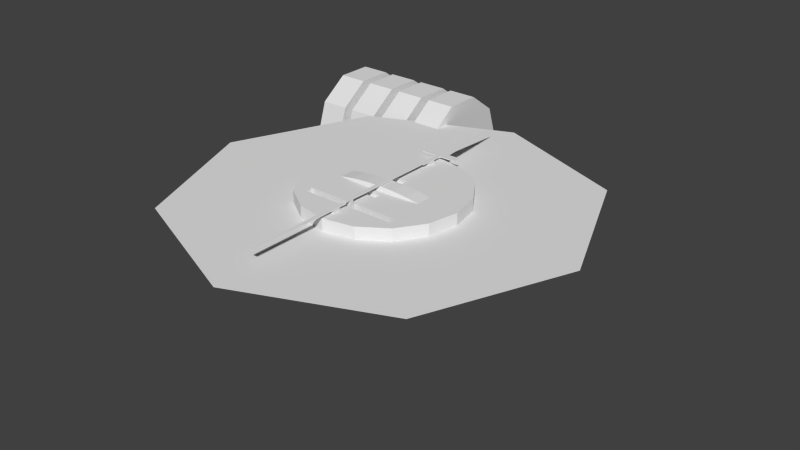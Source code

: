 # Source: HSI.blend  (saved by Blender 2.72.0; exported with 4.5.12 LTS)
import bpy
from mathutils import Matrix  # noqa: F401  (used for matrix-valued properties, if any)

bpy.ops.wm.read_factory_settings(use_empty=True)
scene = bpy.context.scene
scene.name = 'Scene'

# ---- collections
col_collection_1 = bpy.data.collections.new('Collection 1'); scene.collection.children.link(col_collection_1)

# ---- materials (node trees are filled in below, after node groups)
mat_material_001 = bpy.data.materials.new('Material.001')
mat_material_001.alpha_threshold = 0.0
mat_material_001.use_transparent_shadow = False
mat_material_001.roughness = 0.5

# ---- material node trees

# ---- world
world_world = bpy.data.worlds.new('World'); scene.world = world_world
world_world.color = (0.05088, 0.05088, 0.05088)
world_world.use_sun_shadow = False
world_world.sun_shadow_jitter_overblur = 0.0
world_world.cycles.sampling_method = 'MANUAL'
world_world.cycles.sample_map_resolution = 256

# ---- meshes
me_cylinder_005 = bpy.data.meshes.new('Cylinder.005')
me_cylinder_005.from_pydata([(0.0, 0.0, -0.0375), (0.0, 0.0, 0.0375), (0.0, 0.15, -0.0375), (0.0, 0.15, 0.0375), (0.08817, 0.1214, -0.0375), (0.08817, 0.1214, 0.0375), (0.1427, 0.04635, -0.0375), (0.1427, 0.04635, 0.0375), (0.1427, -0.04635, -0.0375), (0.1427, -0.04635, 0.0375), (0.08817, -0.1214, -0.0375), (0.08817, -0.1214, 0.0375), (-1.311e-08, -0.15, -0.0375), (-1.311e-08, -0.15, 0.0375), (-0.08817, -0.1214, -0.0375), (-0.08817, -0.1214, 0.0375), (-0.1427, -0.04635, -0.0375), (-0.1427, -0.04635, 0.0375), (-0.1427, 0.04635, -0.0375), (-0.1427, 0.04635, 0.0375), (-0.08817, 0.1214, -0.0375), (-0.08817, 0.1214, 0.0375)], [], [(0, 2, 4), (1, 5, 3), (2, 3, 5, 4), (0, 4, 6), (1, 7, 5), (4, 5, 7, 6), (0, 6, 8), (1, 9, 7), (6, 7, 9, 8), (0, 8, 10), (1, 11, 9), (8, 9, 11, 10), (0, 10, 12), (1, 13, 11), (10, 11, 13, 12), (0, 12, 14), (1, 15, 13), (12, 13, 15, 14), (0, 14, 16), (1, 17, 15), (14, 15, 17, 16), (0, 16, 18), (1, 19, 17), (16, 17, 19, 18), (0, 18, 20), (1, 21, 19), (18, 19, 21, 20), (0, 20, 2), (1, 3, 21), (20, 21, 3, 2)])
me_cylinder_005.use_remesh_preserve_volume = False
me_cylinder_005.use_remesh_preserve_attributes = False
me_cylinder_005.use_mirror_vertex_groups = False
me_cylinder_005.update()
me_cylinder_004 = bpy.data.meshes.new('Cylinder.004')
me_cylinder_004.from_pydata([(0.0, 0.0, -0.0375), (0.0, 0.0, 0.0375), (0.0, 0.15, -0.0375), (0.0, 0.15, 0.0375), (0.08817, 0.1214, -0.0375), (0.08817, 0.1214, 0.0375), (0.1427, 0.04635, -0.0375), (0.1427, 0.04635, 0.0375), (0.1427, -0.04635, -0.0375), (0.1427, -0.04635, 0.0375), (0.08817, -0.1214, -0.0375), (0.08817, -0.1214, 0.0375), (-1.311e-08, -0.15, -0.0375), (-1.311e-08, -0.15, 0.0375), (-0.08817, -0.1214, -0.0375), (-0.08817, -0.1214, 0.0375), (-0.1427, -0.04635, -0.0375), (-0.1427, -0.04635, 0.0375), (-0.1427, 0.04635, -0.0375), (-0.1427, 0.04635, 0.0375), (-0.08817, 0.1214, -0.0375), (-0.08817, 0.1214, 0.0375)], [], [(0, 2, 4), (1, 5, 3), (2, 3, 5, 4), (0, 4, 6), (1, 7, 5), (4, 5, 7, 6), (0, 6, 8), (1, 9, 7), (6, 7, 9, 8), (0, 8, 10), (1, 11, 9), (8, 9, 11, 10), (0, 10, 12), (1, 13, 11), (10, 11, 13, 12), (0, 12, 14), (1, 15, 13), (12, 13, 15, 14), (0, 14, 16), (1, 17, 15), (14, 15, 17, 16), (0, 16, 18), (1, 19, 17), (16, 17, 19, 18), (0, 18, 20), (1, 21, 19), (18, 19, 21, 20), (0, 20, 2), (1, 3, 21), (20, 21, 3, 2)])
me_cylinder_004.use_remesh_preserve_volume = False
me_cylinder_004.use_remesh_preserve_attributes = False
me_cylinder_004.use_mirror_vertex_groups = False
me_cylinder_004.update()
me_cylinder_003 = bpy.data.meshes.new('Cylinder.003')
me_cylinder_003.from_pydata([(0.0, 0.0, -0.0375), (0.0, 0.0, 0.0375), (0.0, 0.15, -0.0375), (0.0, 0.15, 0.0375), (0.08817, 0.1214, -0.0375), (0.08817, 0.1214, 0.0375), (0.1427, 0.04635, -0.0375), (0.1427, 0.04635, 0.0375), (0.1427, -0.04635, -0.0375), (0.1427, -0.04635, 0.0375), (0.08817, -0.1214, -0.0375), (0.08817, -0.1214, 0.0375), (-1.311e-08, -0.15, -0.0375), (-1.311e-08, -0.15, 0.0375), (-0.08817, -0.1214, -0.0375), (-0.08817, -0.1214, 0.0375), (-0.1427, -0.04635, -0.0375), (-0.1427, -0.04635, 0.0375), (-0.1427, 0.04635, -0.0375), (-0.1427, 0.04635, 0.0375), (-0.08817, 0.1214, -0.0375), (-0.08817, 0.1214, 0.0375)], [], [(0, 2, 4), (1, 5, 3), (2, 3, 5, 4), (0, 4, 6), (1, 7, 5), (4, 5, 7, 6), (0, 6, 8), (1, 9, 7), (6, 7, 9, 8), (0, 8, 10), (1, 11, 9), (8, 9, 11, 10), (0, 10, 12), (1, 13, 11), (10, 11, 13, 12), (0, 12, 14), (1, 15, 13), (12, 13, 15, 14), (0, 14, 16), (1, 17, 15), (14, 15, 17, 16), (0, 16, 18), (1, 19, 17), (16, 17, 19, 18), (0, 18, 20), (1, 21, 19), (18, 19, 21, 20), (0, 20, 2), (1, 3, 21), (20, 21, 3, 2)])
me_cylinder_003.use_remesh_preserve_volume = False
me_cylinder_003.use_remesh_preserve_attributes = False
me_cylinder_003.use_mirror_vertex_groups = False
me_cylinder_003.update()
me_cylinder_002 = bpy.data.meshes.new('Cylinder.002')
me_cylinder_002.from_pydata([(0.0, 0.0, -0.0375), (0.0, 0.0, 0.0375), (0.0, 0.15, -0.0375), (0.0, 0.15, 0.0375), (0.08817, 0.1214, -0.0375), (0.08817, 0.1214, 0.0375), (0.1427, 0.04635, -0.0375), (0.1427, 0.04635, 0.0375), (0.1427, -0.04635, -0.0375), (0.1427, -0.04635, 0.0375), (0.08817, -0.1214, -0.0375), (0.08817, -0.1214, 0.0375), (-1.311e-08, -0.15, -0.0375), (-1.311e-08, -0.15, 0.0375), (-0.08817, -0.1214, -0.0375), (-0.08817, -0.1214, 0.0375), (-0.1427, -0.04635, -0.0375), (-0.1427, -0.04635, 0.0375), (-0.1427, 0.04635, -0.0375), (-0.1427, 0.04635, 0.0375), (-0.08817, 0.1214, -0.0375), (-0.08817, 0.1214, 0.0375)], [], [(0, 2, 4), (1, 5, 3), (2, 3, 5, 4), (0, 4, 6), (1, 7, 5), (4, 5, 7, 6), (0, 6, 8), (1, 9, 7), (6, 7, 9, 8), (0, 8, 10), (1, 11, 9), (8, 9, 11, 10), (0, 10, 12), (1, 13, 11), (10, 11, 13, 12), (0, 12, 14), (1, 15, 13), (12, 13, 15, 14), (0, 14, 16), (1, 17, 15), (14, 15, 17, 16), (0, 16, 18), (1, 19, 17), (16, 17, 19, 18), (0, 18, 20), (1, 21, 19), (18, 19, 21, 20), (0, 20, 2), (1, 3, 21), (20, 21, 3, 2)])
me_cylinder_002.use_remesh_preserve_volume = False
me_cylinder_002.use_remesh_preserve_attributes = False
me_cylinder_002.use_mirror_vertex_groups = False
me_cylinder_002.update()
me_cube_011 = bpy.data.meshes.new('Cube.011')
me_cube_011.from_pydata([(-0.0045, -0.01, -0.023), (-0.0045, 0.0, -0.023), (0.0045, 0.0, -0.023), (0.0045, -0.01, -0.023), (-0.0045, -0.01, 0.01), (-0.0045, 0.0, 0.01), (0.0045, 0.0, 0.01), (0.0045, -0.01, 0.01)], [], [(4, 5, 1, 0), (5, 6, 2, 1), (6, 7, 3, 2), (7, 4, 0, 3)])
me_cube_011.use_remesh_preserve_volume = False
me_cube_011.use_remesh_preserve_attributes = False
me_cube_011.use_mirror_vertex_groups = False
me_cube_011.update()
me_cube_010 = bpy.data.meshes.new('Cube.010')
me_cube_010.from_pydata([(-0.0045, -0.01, 0.0), (-0.0045, 0.01, 0.0), (0.0045, 0.01, 0.0), (0.0045, -0.01, 0.0), (-0.0045, -0.01, 0.01), (-0.0045, 0.01, 0.01), (0.0045, 0.01, 0.01), (0.0045, -0.01, 0.01)], [], [(4, 5, 1, 0), (5, 6, 2, 1), (6, 7, 3, 2), (7, 4, 0, 3)])
me_cube_010.use_remesh_preserve_volume = False
me_cube_010.use_remesh_preserve_attributes = False
me_cube_010.use_mirror_vertex_groups = False
me_cube_010.update()
me_cube_009 = bpy.data.meshes.new('Cube.009')
me_cube_009.from_pydata([(-0.0045, -0.01, 0.0), (-0.0045, 0.01, 0.0), (0.0045, 0.01, 0.0), (0.0045, -0.01, 0.0), (-0.0045, -0.01, 0.01), (-0.0045, 0.01, 0.01), (0.0045, 0.01, 0.01), (0.0045, -0.01, 0.01)], [], [(4, 5, 1, 0), (5, 6, 2, 1), (6, 7, 3, 2), (7, 4, 0, 3)])
me_cube_009.use_remesh_preserve_volume = False
me_cube_009.use_remesh_preserve_attributes = False
me_cube_009.use_mirror_vertex_groups = False
me_cube_009.update()
me_cube_005 = bpy.data.meshes.new('Cube.005')
me_cube_005.from_pydata([(-1.5, -0.05, -0.01), (-1.5, 0.05, -0.01), (1.2, 0.05, -0.01), (1.2, -0.05, -0.01), (-1.5, -0.05, 0.01), (-1.5, 0.05, 0.01), (1.2, 0.05, 0.01), (1.2, -0.05, 0.01)], [], [(4, 5, 1, 0), (5, 6, 2, 1), (6, 7, 3, 2), (7, 4, 0, 3), (7, 6, 5, 4)])
_uv = me_cube_005.uv_layers.new(name='UVMap')
_uv.uv.foreach_set('vector', [0.4677, 0.009332, 0.4312, 0.009332, 0.4312, 0.002033, 0.4677, 0.002033, 0.4312, 0.009332, 0.4312, 0.9947, 0.414, 0.9948, 0.414, 0.009455, 0.4312, 0.9947, 0.4677, 0.9947, 0.4677, 1.002, 0.4312, 1.002, 0.4677, 0.9947, 0.4677, 0.009332, 0.4849, 0.009209, 0.4849, 0.9946, 0.4677, 0.9947, 0.4312, 0.9947, 0.4312, 0.009332, 0.4677, 0.009332])
me_cube_005.use_remesh_preserve_volume = False
me_cube_005.use_remesh_preserve_attributes = False
me_cube_005.use_mirror_vertex_groups = False
me_cube_005.update()
me_cube_004 = bpy.data.meshes.new('Cube.004')
me_cube_004.from_pydata([(-1.5, 7.451e-08, -0.01), (1.2, 0.05, -0.01), (1.2, -0.05, -0.01), (-1.5, 7.451e-08, 0.01), (1.2, 0.05, 0.01), (1.2, -0.05, 0.01), (0.4, 0.15, 0.01), (0.6, 0.05, 0.01), (0.6, 0.05, -0.01), (0.4, 0.15, -0.01), (0.6, -0.05, 0.01), (0.4, -0.15, 0.01), (0.4, -0.15, -0.01), (0.6, -0.05, -0.01), (0.6, -0.45, 0.01), (0.4, -0.45, 0.01), (0.4, -0.45, -0.01), (0.6, -0.45, -0.01), (0.4, 0.45, 0.01), (0.6, 0.45, 0.01), (0.6, 0.45, -0.01), (0.4, 0.45, -0.01)], [], [(7, 4, 1, 8), (4, 5, 2, 1), (11, 3, 0, 12), (3, 6, 9, 0), (7, 8, 20, 19), (5, 10, 13, 2), (11, 12, 16, 15), (5, 4, 7, 10), (10, 7, 6, 11), (14, 15, 16, 17), (13, 10, 14, 17), (10, 11, 15, 14), (18, 19, 20, 21), (9, 6, 18, 21), (6, 7, 19, 18), (11, 6, 3)])
_uv = me_cube_004.uv_layers.new(name='UVMap')
_uv.uv.foreach_set('vector', [0.4484, 0.4079, 0.4484, 0.2454, 0.4539, 0.2454, 0.4539, 0.4079, 0.4484, 0.2454, 0.4214, 0.2454, 0.4214, 0.24, 0.4484, 0.24, 0.3943, 0.4621, 0.4349, 0.9766, 0.4259, 0.9774, 0.3853, 0.4628, 0.4349, 0.9766, 0.4755, 0.4621, 0.4845, 0.4627, 0.4439, 0.9773, 0.4484, 0.4079, 0.4484, 0.4025, 0.5568, 0.4025, 0.5568, 0.4079, 0.4214, 0.2454, 0.4214, 0.4079, 0.4159, 0.4079, 0.4159, 0.2454, 0.3943, 0.4621, 0.3943, 0.4675, 0.313, 0.4675, 0.313, 0.462, 0.4214, 0.2454, 0.4484, 0.2454, 0.4484, 0.4079, 0.4214, 0.4079, 0.4214, 0.4079, 0.4484, 0.4079, 0.4755, 0.4621, 0.3943, 0.4621, 0.313, 0.4079, 0.313, 0.462, 0.3076, 0.462, 0.3076, 0.4079, 0.4214, 0.4025, 0.4214, 0.4079, 0.313, 0.4079, 0.313, 0.4025, 0.4214, 0.4079, 0.3943, 0.4621, 0.313, 0.462, 0.313, 0.4079, 0.5568, 0.4621, 0.5568, 0.4079, 0.5622, 0.4079, 0.5622, 0.4621, 0.4755, 0.4675, 0.4755, 0.4621, 0.5568, 0.4621, 0.5568, 0.4675, 0.4755, 0.4621, 0.4484, 0.4079, 0.5568, 0.4079, 0.5568, 0.4621, 0.3943, 0.4621, 0.4755, 0.4621, 0.4349, 0.9766])
me_cube_004.use_remesh_preserve_volume = False
me_cube_004.use_remesh_preserve_attributes = False
me_cube_004.use_mirror_vertex_groups = False
me_cube_004.auto_texspace = False
me_cube_004.update()
me_cube_003 = bpy.data.meshes.new('Cube.003')
me_cube_003.from_pydata([(-1.29, -0.05, -0.01), (-1.29, 0.05, -0.01), (1.29, 0.05, -0.01), (1.29, -0.05, -0.01), (-1.29, -0.05, 0.01), (-1.29, 0.05, 0.01), (1.29, 0.05, 0.01), (1.29, -0.05, 0.01)], [], [(4, 5, 1, 0), (5, 6, 2, 1), (6, 7, 3, 2), (7, 4, 0, 3), (7, 6, 5, 4)])
_uv = me_cube_003.uv_layers.new(name='UVMap')
_uv.uv.foreach_set('vector', [0.1901, 0.02654, 0.1504, 0.02654, 0.1504, 0.0186, 0.1901, 0.0186, 0.1504, 0.02654, 0.1504, 0.979, 0.1338, 0.9791, 0.1338, 0.02665, 0.1504, 0.979, 0.1901, 0.979, 0.1901, 0.9869, 0.1504, 0.9869, 0.1901, 0.979, 0.1901, 0.02654, 0.2067, 0.02643, 0.2067, 0.9789, 0.1901, 0.979, 0.1504, 0.979, 0.1504, 0.02654, 0.1901, 0.02654])
me_cube_003.use_remesh_preserve_volume = False
me_cube_003.use_remesh_preserve_attributes = False
me_cube_003.use_mirror_vertex_groups = False
me_cube_003.update()
me_cylinder_001 = bpy.data.meshes.new('Cylinder.001')
me_cylinder_001.from_pydata([(0.0, 0.02, 0.06), (0.0, -0.02, 0.06), (0.03902, -0.02, 0.05885), (0.03902, 0.02, 0.05885), (0.03902, 0.02442, 0.05), (0.0, 0.025, 0.05), (-0.03902, 0.02, 0.05885), (-0.03902, -0.02, 0.05885), (0.0, -0.025, 0.05), (0.07654, -0.02, 0.05543), (0.07654, 0.02, 0.05543), (-0.03902, 0.02442, 0.05), (0.07654, 0.02272, 0.05), (0.07654, 0.1848, 0.05), (0.0, 0.2, 0.05), (0.0, 0.055, 0.05), (0.02, 0.055, 0.05), (0.02, 0.035, 0.05), (0.0, 0.035, 0.05), (-0.07654, 0.02, 0.05543), (-0.07654, -0.02, 0.05543), (-0.03902, -0.02442, 0.05), (0.03902, -0.02442, 0.05), (0.07654, -0.02272, 0.05), (0.1104, -0.02, 0.05), (0.1104, -4.826e-09, 0.05), (0.1104, 0.02, 0.05), (-0.07654, 0.02272, 0.05), (-0.07654, 0.1848, 0.05), (-0.02, 0.035, 0.05), (-0.02, 0.055, 0.05), (0.1414, 0.1414, 0.05), (0.0, 0.2, -0.05), (0.07654, 0.1848, -0.05), (-0.02, 0.055, 0.04), (0.02, 0.055, 0.04), (0.02, 0.035, 0.04), (-0.02, 0.035, 0.04), (-0.1104, -0.02, 0.05), (-0.1104, 0.02, 0.05), (-0.1104, 1.317e-09, 0.05), (-0.07654, -0.02272, 0.05), (3.775e-09, -0.025, 0.05), (-0.05787, -0.105, 0.05), (1.585e-08, -0.105, 0.05), (8.305e-09, -0.055, 0.05), (-0.02, -0.055, 0.05), (-0.02, -0.035, 0.05), (5.285e-09, -0.035, 0.05), (0.05787, -0.105, 0.05), (0.12, -0.105, 0.05), (0.12, -0.125, 0.05), (0.06255, -0.125, 0.05), (0.07654, -0.1848, 0.05), (0.1414, -0.1414, 0.05), (0.1848, -0.07654, 0.05), (0.2, -8.742e-09, 0.05), (0.1848, 0.07654, 0.05), (-0.1414, 0.1414, 0.05), (-0.07654, 0.1848, -0.05), (0.1414, 0.1414, -0.05), (-0.2, 2.385e-09, 0.05), (-0.1848, -0.07654, 0.05), (-0.1848, 0.07654, 0.05), (-0.07654, -0.1848, 0.05), (-0.06255, -0.125, 0.05), (-0.12, -0.125, 0.05), (-0.12, -0.105, 0.05), (-0.1414, -0.1414, 0.05), (0.02, -0.035, 0.05), (0.02, -0.055, 0.05), (0.02, -0.055, 0.04), (-0.02, -0.055, 0.04), (-0.02, -0.035, 0.04), (0.02, -0.035, 0.04), (1.887e-08, -0.125, 0.05), (3.02e-08, -0.2, 0.05), (0.1414, -0.1414, -0.05), (0.07654, -0.1848, -0.05), (0.2, -8.742e-09, -0.05), (0.1848, -0.07654, -0.05), (0.1848, 0.07654, -0.05), (-0.1414, 0.1414, -0.05), (-0.1848, -0.07654, -0.05), (-0.2, 2.385e-09, -0.05), (-0.1848, 0.07654, -0.05), (-0.07654, -0.1848, -0.05), (-0.1414, -0.1414, -0.05), (3.02e-08, -0.2, -0.05), (-0.12, -0.125, 0.03), (-0.12, -0.105, 0.03), (0.12, -0.105, 0.03), (0.12, -0.125, 0.03), (0.0, 0.02, 0.06), (0.0, -0.02, 0.06), (0.03902, -0.02, 0.05885), (0.03902, 0.02, 0.05885), (-0.03902, 0.02, 0.05885), (-0.03902, -0.02, 0.05885), (0.07654, -0.02, 0.05543), (0.07654, 0.02, 0.05543), (-0.07654, 0.02, 0.05543), (-0.07654, -0.02, 0.05543), (0.1104, -0.02, 0.05), (0.1104, -4.826e-09, 0.05), (0.1104, 0.02, 0.05), (-0.1104, -0.02, 0.05), (-0.1104, 0.02, 0.05), (-0.1104, 1.317e-09, 0.05)], [], [(3, 0, 93, 96), (0, 3, 4, 5), (40, 38, 106, 108), (24, 25, 104, 103), (6, 0, 5, 11), (10, 12, 4, 3), (4, 13, 14, 15, 16, 17, 18, 5), (26, 10, 100, 105), (21, 8, 1, 7), (1, 8, 42, 22, 2), (23, 9, 2, 22), (7, 1, 94, 98), (6, 11, 27, 19), (14, 28, 11, 5, 18, 29, 30, 15), (12, 10, 26), (13, 4, 12, 31), (32, 14, 13, 33), (16, 15, 30, 34, 35), (17, 16, 35, 36), (29, 18, 17, 36, 37), (10, 3, 96, 100), (20, 41, 21, 7), (42, 8, 21, 43, 44, 45, 46, 47, 48), (23, 22, 49, 50, 51, 52, 53, 54), (24, 9, 23), (55, 56, 25, 24), (26, 25, 56, 57), (58, 27, 11, 28), (39, 19, 27), (59, 28, 14, 32), (30, 29, 37, 34), (57, 31, 12, 26), (33, 13, 31, 60), (37, 36, 35, 34), (38, 40, 61, 62), (41, 20, 38), (39, 63, 61, 40), (64, 65, 66, 67, 43, 21, 41, 68), (49, 22, 42, 48, 69, 70, 45, 44), (46, 45, 70, 71, 72), (47, 46, 72, 73), (69, 48, 47, 73, 74), (55, 24, 23, 54), (53, 52, 75, 76), (77, 54, 53, 78), (79, 56, 55, 80), (81, 57, 56, 79), (82, 58, 28, 59), (63, 39, 27, 58), (60, 31, 57, 81), (62, 68, 41, 38), (83, 62, 61, 84), (84, 61, 63, 85), (86, 64, 68, 87), (65, 64, 76, 75), (70, 69, 74, 71), (72, 71, 74, 73), (80, 55, 54, 77), (78, 53, 76, 88), (85, 63, 58, 82), (87, 68, 62, 83), (88, 76, 64, 86), (67, 66, 89, 90), (50, 49, 44, 43, 67, 90, 91), (89, 92, 91, 90), (66, 65, 75, 52, 51, 92, 89), (51, 50, 91, 92), (93, 94, 95, 96), (97, 98, 94, 93), (96, 95, 99, 100), (101, 102, 98, 97), (100, 99, 103, 104, 105), (106, 102, 101, 107, 108), (19, 39, 107, 101), (1, 2, 95, 94), (2, 9, 99, 95), (0, 6, 97, 93), (25, 26, 105, 104), (6, 19, 101, 97), (9, 24, 103, 99), (39, 40, 108, 107), (20, 7, 98, 102), (38, 20, 102, 106)])
_uv = me_cylinder_001.uv_layers.new(name='UVMap')
_uv.uv.foreach_set('vector', [0.1875, 0.2057, 0.16, 0.2096, 0.16, 0.2096, 0.1875, 0.2057, 0.5003, 2.249e-05, 0.6767, 0.005852, 0.6764, 0.05059, 0.4999, 0.05059, 0.4448, 0.5, 0.4448, 0.49, 0.4448, 0.49, 0.4448, 0.5, 0.5552, 0.49, 0.5552, 0.5, 0.5552, 0.5, 0.5552, 0.49, 0.3237, 0.003521, 0.5003, 2.249e-05, 0.4999, 0.05059, 0.3234, 0.04826, 0.8465, 0.02079, 0.8463, 0.04826, 0.6764, 0.05059, 0.6767, 0.005852, 0.5195, 0.5122, 0.5383, 0.5924, 0.5, 0.6, 0.5, 0.5275, 0.51, 0.5275, 0.51, 0.5175, 0.5, 0.5175, 0.5, 0.5125, 0.2359, 0.2008, 0.2147, 0.2029, 0.2147, 0.2029, 0.2359, 0.2008, 0.3301, 2.292e-05, 0.5102, 2.271e-05, 0.5099, 0.05162, 0.3298, 0.04567, 0.5099, 0.05162, 0.5102, 2.271e-05, 0.5223, 0.0002958, 0.691, 0.005285, 0.69, 0.04805, 0.8532, 0.01231, 0.8526, 0.03857, 0.69, 0.04805, 0.691, 0.005285, 0.1255, 0.1848, 0.1557, 0.1789, 0.1557, 0.1789, 0.1255, 0.1848, 0.3237, 0.003521, 0.3234, 0.04826, 0.1536, 0.04369, 0.1538, 0.01621, 0.5, 0.6, 0.4617, 0.5924, 0.4805, 0.5122, 0.5, 0.5125, 0.5, 0.5175, 0.49, 0.5175, 0.49, 0.5275, 0.5, 0.5275, 0.8463, 0.04826, 0.8465, 0.02079, 1.0, 0.04378, 0.5383, 0.5924, 0.5195, 0.5122, 0.5383, 0.5114, 0.5707, 0.5707, 0.4375, 0.3423, 0.4375, 0.4224, 0.375, 0.4224, 0.375, 0.3423, 0.8333, 0.6666, 0.5, 0.6666, 0.1667, 0.6666, 0.1667, 0.5, 0.8333, 0.5, 0.9999, 0.1667, 0.9999, 0.5, 0.8333, 0.5, 0.8333, 0.1667, 0.1667, 8.164e-05, 0.5, 8.164e-05, 0.8333, 8.164e-05, 0.8333, 0.1667, 0.1667, 0.1667, 0.2147, 0.2029, 0.1875, 0.2057, 0.1875, 0.2057, 0.2147, 0.2029, 0.1566, 0.03043, 0.1568, 0.002402, 0.3301, 2.292e-05, 0.3298, 0.04567, 0.5, 0.4875, 0.5, 0.4875, 0.4805, 0.4878, 0.4711, 0.4475, 0.5, 0.4475, 0.5, 0.4725, 0.49, 0.4725, 0.49, 0.4825, 0.5, 0.4825, 0.5383, 0.4886, 0.5195, 0.4878, 0.5289, 0.4475, 0.56, 0.4475, 0.56, 0.4375, 0.5313, 0.4375, 0.5383, 0.4076, 0.5707, 0.4293, 1.0, 0.02094, 0.8526, 0.03857, 0.8532, 0.01231, 0.5924, 0.4617, 0.6, 0.5, 0.5552, 0.5, 0.5552, 0.49, 0.5552, 0.51, 0.5552, 0.5, 0.6, 0.5, 0.5924, 0.5383, 0.4293, 0.5707, 0.4617, 0.5114, 0.4805, 0.5122, 0.4617, 0.5924, 2.249e-05, 0.03718, 0.1538, 0.01621, 0.1536, 0.04369, 0.5, 0.3423, 0.5, 0.4224, 0.4375, 0.4224, 0.4375, 0.3423, 8.167e-05, 0.5, 8.164e-05, 0.1667, 0.1667, 0.1667, 0.1667, 0.5, 0.5924, 0.5383, 0.5707, 0.5707, 0.5383, 0.5114, 0.5552, 0.51, 0.375, 0.3423, 0.375, 0.4224, 0.3125, 0.4224, 0.3125, 0.3423, 0.1667, 0.1667, 0.8333, 0.1667, 0.8333, 0.5, 0.1667, 0.5, 0.4448, 0.49, 0.4448, 0.5, 0.4, 0.5, 0.4076, 0.4617, 0.1568, 0.002402, 0.1566, 0.03043, 2.271e-05, 0.006972, 0.4448, 0.51, 0.4076, 0.5383, 0.4, 0.5, 0.4448, 0.5, 0.4617, 0.4076, 0.4687, 0.4375, 0.44, 0.4375, 0.44, 0.4475, 0.4711, 0.4475, 0.4805, 0.4878, 0.4617, 0.4886, 0.4293, 0.4293, 0.5289, 0.4475, 0.5195, 0.4878, 0.5, 0.4875, 0.5, 0.4825, 0.51, 0.4825, 0.51, 0.4725, 0.5, 0.4725, 0.5, 0.4475, 0.1667, 8.164e-05, 0.5, 8.17e-05, 0.8333, 8.17e-05, 0.8333, 0.1667, 0.1667, 0.1667, 8.167e-05, 0.5, 8.164e-05, 0.1667, 0.1667, 0.1667, 0.1667, 0.5, 0.8333, 0.6666, 0.5, 0.6666, 0.1667, 0.6666, 0.1667, 0.5, 0.8333, 0.5, 0.5924, 0.4617, 0.5552, 0.49, 0.5383, 0.4886, 0.5707, 0.4293, 0.5383, 0.4076, 0.5313, 0.4375, 0.5, 0.4375, 0.5, 0.4, 0.06258, 0.3423, 0.06258, 0.4224, 8.622e-05, 0.4224, 8.622e-05, 0.3423, 0.1876, 0.3423, 0.1876, 0.4224, 0.1251, 0.4224, 0.1251, 0.3423, 0.25, 0.3423, 0.25, 0.4224, 0.1876, 0.4224, 0.1876, 0.3423, 0.5625, 0.3423, 0.5625, 0.4224, 0.5, 0.4224, 0.5, 0.3423, 0.4076, 0.5383, 0.4448, 0.51, 0.4617, 0.5114, 0.4293, 0.5707, 0.3125, 0.3423, 0.3125, 0.4224, 0.25, 0.4224, 0.25, 0.3423, 0.4076, 0.4617, 0.4293, 0.4293, 0.4617, 0.4886, 0.4448, 0.49, 0.75, 0.3423, 0.75, 0.4224, 0.6875, 0.4224, 0.6875, 0.3423, 0.6875, 0.3423, 0.6875, 0.4224, 0.625, 0.4224, 0.625, 0.3423, 0.8749, 0.3423, 0.8749, 0.4224, 0.8124, 0.4224, 0.8124, 0.3423, 0.4687, 0.4375, 0.4617, 0.4076, 0.5, 0.4, 0.5, 0.4375, 0.9999, 0.1667, 0.9999, 0.5, 0.8333, 0.5, 0.8333, 0.1667, 0.1667, 0.1667, 0.8333, 0.1667, 0.8333, 0.5, 0.1667, 0.5, 0.1251, 0.3423, 0.1251, 0.4224, 0.06258, 0.4224, 0.06258, 0.3423, 0.9999, 0.3423, 0.9999, 0.4224, 0.9374, 0.4224, 0.9374, 0.3423, 0.625, 0.3423, 0.625, 0.4224, 0.5625, 0.4224, 0.5625, 0.3423, 0.8124, 0.3423, 0.8124, 0.4224, 0.75, 0.4224, 0.75, 0.3423, 0.9374, 0.3423, 0.9374, 0.4224, 0.8749, 0.4224, 0.8749, 0.3423, 4.629e-05, 0.1429, 4.634e-05, 0.07147, 0.07147, 0.07147, 0.07147, 0.1429, 0.9285, 0.2143, 0.7067, 0.2143, 0.5, 0.2143, 0.2933, 0.2143, 0.07147, 0.2143, 0.07147, 0.1429, 0.9285, 0.1429, 0.07147, 0.07147, 0.9285, 0.07147, 0.9285, 0.1429, 0.07147, 0.1429, 0.07147, 4.646e-05, 0.2766, 4.646e-05, 0.5, 4.652e-05, 0.7234, 4.646e-05, 0.9285, 4.629e-05, 0.9285, 0.07147, 0.07147, 0.07147, 1.0, 0.07147, 1.0, 0.1429, 0.9285, 0.1429, 0.9285, 0.07147, 0.5, 0.1802, 0.5, 4.251e-05, 0.6758, 4.251e-05, 0.6758, 0.1802, 0.3242, 0.1802, 0.3242, 4.247e-05, 0.5, 4.251e-05, 0.5, 0.1802, 0.6758, 0.1802, 0.6758, 4.251e-05, 0.8454, 4.251e-05, 0.8454, 0.1802, 0.1546, 0.1802, 0.1546, 4.246e-05, 0.3242, 4.247e-05, 0.3242, 0.1802, 0.8454, 0.1802, 0.8454, 4.251e-05, 1.0, 4.244e-05, 1.0, 0.09011, 1.0, 0.1802, 4.244e-05, 4.244e-05, 0.1546, 4.246e-05, 0.1546, 0.1802, 4.244e-05, 0.1802, 4.244e-05, 0.09011, 0.1055, 0.2221, 0.08328, 0.2288, 0.08328, 0.2288, 0.1055, 0.2221, 0.1557, 0.1789, 0.1832, 0.175, 0.1832, 0.175, 0.1557, 0.1789, 0.1832, 0.175, 0.2113, 0.172, 0.2113, 0.172, 0.1832, 0.175, 0.16, 0.2096, 0.1321, 0.2153, 0.1321, 0.2153, 0.16, 0.2096, 0.5552, 0.5, 0.5552, 0.51, 0.5552, 0.51, 0.5552, 0.5, 0.1321, 0.2153, 0.1055, 0.2221, 0.1055, 0.2221, 0.1321, 0.2153, 0.2113, 0.172, 0.2351, 0.1715, 0.2351, 0.1715, 0.2113, 0.172, 0.4448, 0.51, 0.4448, 0.5, 0.4448, 0.5, 0.4448, 0.51, 0.09762, 0.1916, 0.1255, 0.1848, 0.1255, 0.1848, 0.09762, 0.1916, 0.07393, 0.1993, 0.09762, 0.1916, 0.09762, 0.1916, 0.07393, 0.1993])
me_cylinder_001.use_remesh_preserve_volume = False
me_cylinder_001.use_remesh_preserve_attributes = False
me_cylinder_001.use_mirror_vertex_groups = False
me_cylinder_001.update()
me_circle = bpy.data.meshes.new('Circle')
me_circle.from_pydata([(0.0, 0.0, 0.0), (0.0, 0.5, 0.0), (-0.3536, 0.3536, 0.0), (-0.5, -2.186e-08, 0.0), (-0.3536, -0.3536, 0.0), (4.371e-08, -0.5, 0.0), (0.3536, -0.3536, 0.0), (0.5, 5.962e-09, 0.0), (0.3536, 0.3536, 0.0)], [], [(0, 1, 2), (0, 2, 3), (0, 3, 4), (0, 4, 5), (0, 5, 6), (0, 6, 7), (0, 7, 8), (0, 8, 1)])
_uv = me_circle.uv_layers.new(name='UVMap')
_uv.uv.foreach_set('vector', [0.5, 0.5, 0.5, 0.987, 0.1557, 0.8443, 0.5, 0.5, 0.1557, 0.8443, 0.01302, 0.5, 0.5, 0.5, 0.01302, 0.5, 0.1557, 0.1557, 0.5, 0.5, 0.1557, 0.1557, 0.5, 0.01302, 0.5, 0.5, 0.5, 0.01302, 0.8443, 0.1557, 0.5, 0.5, 0.8443, 0.1557, 0.987, 0.5, 0.5, 0.5, 0.987, 0.5, 0.8443, 0.8443, 0.5, 0.5, 0.8443, 0.8443, 0.5, 0.987])
me_circle.materials.append(mat_material_001)
me_circle.use_remesh_preserve_volume = False
me_circle.use_remesh_preserve_attributes = False
me_circle.use_mirror_vertex_groups = False
me_circle.update()

# ---- objects
ob_cylinder_004 = bpy.data.objects.new('Cylinder.004', me_cylinder_005)
ob_cylinder_003 = bpy.data.objects.new('Cylinder.003', me_cylinder_004)
ob_cylinder_002 = bpy.data.objects.new('Cylinder.002', me_cylinder_003)
ob_cylinder_001 = bpy.data.objects.new('Cylinder.001', me_cylinder_002)
ob_locblock = bpy.data.objects.new('LocBlock', me_cube_011)
ob_blocka = bpy.data.objects.new('BlockA', me_cube_010)
ob_blockb = bpy.data.objects.new('BlockB', me_cube_009)
ob_locneedlebottom = bpy.data.objects.new('LocNeedleBottom', me_cube_005)
ob_locneedletop = bpy.data.objects.new('LocNeedleTop', me_cube_004)
ob_locneedle = bpy.data.objects.new('LocNeedle', me_cube_003)
ob_cylinder = bpy.data.objects.new('Cylinder', me_cylinder_001)
ob_compasscard = bpy.data.objects.new('CompassCard', me_circle)

# ---- transforms, parenting, visibility, modifiers, constraints
ob_cylinder_004.location = (-0.5, 0.5, -0.03)
ob_cylinder_004.rotation_euler = (-0.0, 1.571, 0.0)
ob_cylinder_004.lineart.crease_threshold = 0.0
ob_cylinder_003.location = (-0.4, 0.5, -0.03)
ob_cylinder_003.rotation_euler = (-0.0, 1.571, 0.0)
ob_cylinder_003.lineart.crease_threshold = 0.0
ob_cylinder_002.location = (-0.3, 0.5, -0.03)
ob_cylinder_002.rotation_euler = (-0.0, 1.571, 0.0)
ob_cylinder_002.lineart.crease_threshold = 0.0
ob_cylinder_001.location = (-0.2, 0.5, -0.03)
ob_cylinder_001.rotation_euler = (-0.0, 1.571, 0.0)
ob_cylinder_001.lineart.crease_threshold = 0.0
ob_locblock.location = (0.0, -0.1075, 0.102)
ob_locblock.lineart.crease_threshold = 0.0
ob_blocka.location = (0.0, 0.16, 0.099)
ob_blocka.lineart.crease_threshold = 0.0
ob_blockb.location = (0.0, -0.16, 0.099)
ob_blockb.lineart.crease_threshold = 0.0
ob_locneedlebottom.location = (5.96e-09, -0.28, 0.109)
ob_locneedlebottom.rotation_euler = (0.0, -0.0, -1.571)
ob_locneedlebottom.scale = (0.1, 0.1, 0.1)
ob_locneedlebottom.lineart.crease_threshold = 0.0
ob_locneedletop.location = (5.96e-09, 0.25, 0.109)
ob_locneedletop.rotation_euler = (0.0, -0.0, -1.571)
ob_locneedletop.scale = (0.1, 0.1, 0.1)
ob_locneedletop.lineart.crease_threshold = 0.0
ob_locneedle.location = (5.96e-09, -3.166e-08, 0.112)
ob_locneedle.rotation_euler = (0.0, -0.0, -1.571)
ob_locneedle.scale = (0.1, 0.1, 0.1)
ob_locneedle.lineart.crease_threshold = 0.0
ob_cylinder.location = (-2.049e-08, -1.863e-09, 0.05)
ob_cylinder.lineart.crease_threshold = 0.0
ob_compasscard.location = (0.0, 0.0, 0.07)
ob_compasscard.lineart.crease_threshold = 0.0

# ---- collection membership
col_collection_1.objects.link(ob_cylinder_004)
col_collection_1.objects.link(ob_cylinder_003)
col_collection_1.objects.link(ob_cylinder_002)
col_collection_1.objects.link(ob_cylinder_001)
col_collection_1.objects.link(ob_locblock)
col_collection_1.objects.link(ob_blocka)
col_collection_1.objects.link(ob_blockb)
col_collection_1.objects.link(ob_locneedlebottom)
col_collection_1.objects.link(ob_locneedletop)
col_collection_1.objects.link(ob_locneedle)
col_collection_1.objects.link(ob_cylinder)
col_collection_1.objects.link(ob_compasscard)

# ---- scene / render settings (as saved in the file)
scene.frame_start = 1; scene.frame_end = 250; scene.frame_set(1)
scene.render.engine = 'BLENDER_EEVEE_NEXT'
scene.render.resolution_percentage = 50
scene.render.dither_intensity = 0.0
scene.cycles.use_denoising = False
scene.cycles.samples = 10
scene.cycles.sampling_pattern = 'TABULATED_SOBOL'
scene.cycles.light_sampling_threshold = 0.0
scene.cycles.use_adaptive_sampling = False
scene.cycles.use_light_tree = False
scene.cycles.blur_glossy = 0.0
scene.cycles.pixel_filter_type = 'GAUSSIAN'
scene.cycles.sample_clamp_indirect = 0.0
scene.view_settings.view_transform = 'Standard'
bpy.context.view_layer.update()

# ---- added for rendering (the .blend has no active camera and no usable light): camera, sun
cam_auto = bpy.data.cameras.new('AutoCamera')
cam_auto.lens = 50.0
cam_auto.sensor_width = 36.0
cam_auto.clip_end = 1000.0
ob_auto_camera = bpy.data.objects.new('AutoCamera', cam_auto)
scene.collection.objects.link(ob_auto_camera)
ob_auto_camera.location = (1.43844, -1.67363, 1.13593)
ob_auto_camera.rotation_euler = (1.09748, -7.21219e-08, 0.694738)
scene.camera = ob_auto_camera
light_auto_sun = bpy.data.lights.new('AutoSun', 'SUN')
light_auto_sun.energy = 3.0
light_auto_sun.angle = 0.0523599
ob_auto_sun = bpy.data.objects.new('AutoSun', light_auto_sun)
scene.collection.objects.link(ob_auto_sun)
ob_auto_sun.rotation_euler = (0.872665, 0.174533, 0.523599)
bpy.context.view_layer.update()
